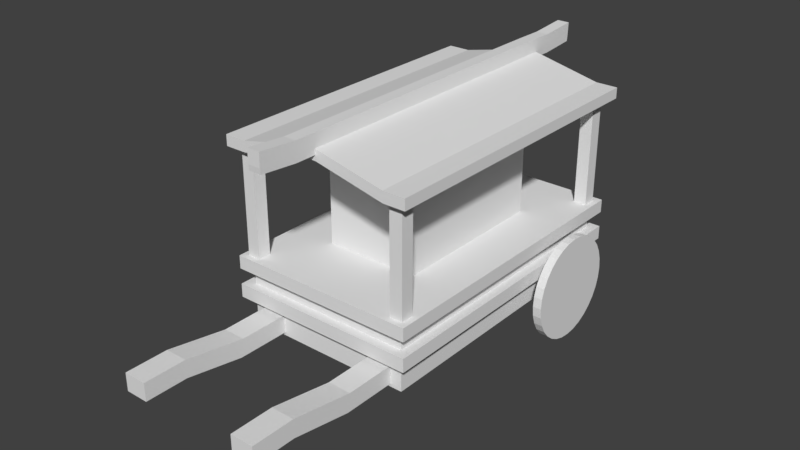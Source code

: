 # Source: Cartv.2.blend  (saved by Blender 2.79.0; exported with 4.5.12 LTS)
import bpy
from mathutils import Matrix  # noqa: F401  (used for matrix-valued properties, if any)

bpy.ops.wm.read_factory_settings(use_empty=True)
scene = bpy.context.scene
scene.name = 'Scene'

# ---- collections
col_collection_1 = bpy.data.collections.new('Collection 1'); scene.collection.children.link(col_collection_1)

# ---- world
world_world = bpy.data.worlds.new('World'); scene.world = world_world
world_world.color = (0.05088, 0.05088, 0.05088)
world_world.use_sun_shadow = False
world_world.sun_shadow_jitter_overblur = 0.0
world_world.cycles.sampling_method = 'MANUAL'

# ---- meshes
me_cube_002 = bpy.data.meshes.new('Cube.002')
me_cube_002.from_pydata([(-1.296, -2.536, -0.8001), (-1.296, -2.536, -0.4815), (-1.503, 2.536, -0.8523), (-1.503, 2.536, -0.367), (-1.668, -2.693, -0.367), (-1.668, 2.693, -0.367), (-1.668, -2.693, -0.1265), (-1.668, 2.693, -0.1265), (-1.503, -2.536, -0.1265), (-1.503, 2.536, -0.1265), (0.0002859, 2.536, -0.8523), (0.0, 2.536, -0.367), (0.0002859, -2.536, -0.8523), (0.0, -2.536, -0.367), (0.0, 2.693, -0.367), (0.0, -2.693, -0.367), (0.0, 2.693, -0.1265), (0.0, -2.693, -0.1265), (0.0, 2.536, -0.1265), (0.0, -2.536, -0.1265), (-1.228, 2.536, -0.5774), (-1.228, 2.536, -0.3214), (-0.2747, 2.536, -0.3214), (-0.2747, 2.536, -0.5774), (-1.503, -2.536, 0.1517), (-1.503, 2.536, 0.1517), (0.0, -2.536, 0.1517), (0.0, 2.536, 0.1517), (-1.668, -2.693, 0.1517), (-1.668, 2.693, 0.1517), (0.0, -2.693, 0.1517), (0.0, 2.693, 0.1517), (-1.668, -2.693, 0.3853), (-1.668, 2.693, 0.3853), (0.0, -2.693, 0.3853), (0.0, 2.693, 0.3853), (-1.503, -2.536, -0.8523), (-1.503, -2.536, -0.367), (-0.8898, -2.536, -0.4815), (-0.8898, -2.536, -0.8001), (-0.8898, -3.416, -0.484), (-0.8898, -3.472, -0.7977), (-1.296, -3.472, -0.7977), (-1.296, -3.416, -0.484), (-0.8898, -4.535, -0.2892), (-0.8898, -4.535, -0.6077), (-1.296, -4.535, -0.6077), (-1.296, -4.535, -0.2892), (-0.8898, -5.288, -0.2892), (-0.8898, -5.288, -0.6077), (-1.296, -5.288, -0.6077), (-1.296, -5.288, -0.2892), (-1.503, -2.384e-07, -0.8523), (-1.503, -2.384e-07, -0.367), (-1.668, 0.0, -0.367), (-1.668, 0.0, -0.1265), (-1.503, -2.384e-07, -0.1265), (0.0, -2.384e-07, -0.8523), (-1.503, -2.384e-07, 0.1517), (-1.668, 0.0, 0.1517), (-1.668, 0.0, 0.3853), (-1.334, -2.353, 0.3853), (-1.559, -2.353, 0.3853), (-1.559, -2.588, 0.3853), (-1.334, -2.588, 0.3853), (-1.334, 2.565, 0.3853), (-1.559, 2.565, 0.3853), (-1.559, 2.328, 0.3853), (-1.334, 2.328, 0.3853), (-1.334, -2.353, 2.243), (-1.334, -2.588, 2.243), (-1.334, 2.565, 2.243), (-1.334, 2.328, 2.243), (-1.559, -2.353, 2.243), (-1.559, -2.588, 2.243), (-1.559, 2.565, 2.243), (-1.559, 2.328, 2.243), (-1.334, -2.353, 2.433), (-1.334, -2.588, 2.433), (-1.334, 2.565, 2.433), (-1.334, 2.328, 2.433), (-1.559, -2.353, 2.433), (-1.559, -2.588, 2.433), (-1.559, 2.565, 2.433), (-1.559, 2.328, 2.433), (0.0, 2.565, 2.513), (0.0, 2.328, 2.513), (0.0, -2.353, 2.513), (0.0, -2.588, 2.513), (-0.1114, 2.565, 2.513), (-0.1114, 2.328, 2.513), (-0.1114, 2.328, 2.703), (-0.1114, 2.565, 2.703), (-0.1114, -2.588, 2.513), (-0.1114, -2.588, 2.703), (-0.1114, -2.353, 2.513), (-0.1114, -2.353, 2.703), (-0.1114, -3.098, 2.703), (0.0, -3.772, 2.76), (-0.1114, -3.772, 2.76), (0.0, 2.567, 2.944), (0.0, 2.33, 2.944), (-0.1114, 2.33, 2.944), (0.0, -2.352, 2.944), (0.0, -2.586, 2.944), (-0.1114, -2.352, 2.944), (-0.1114, 2.567, 2.944), (-0.1114, -2.586, 2.944), (0.0, -3.097, 2.944), (-0.1114, -3.097, 2.944), (0.0, -3.771, 3.001), (-0.1114, -3.771, 3.001), (-1.559, -2.727, 2.243), (-1.334, -2.727, 2.243), (0.0, 2.565, 2.608), (-0.1114, 2.565, 2.608), (-0.1114, -2.588, 2.608), (-0.1114, -3.106, 2.608), (0.0, -3.764, 2.666), (-0.1114, -3.764, 2.666), (0.0, -2.588, 2.608), (0.0, -3.106, 2.608), (0.0, -3.764, 2.666), (-0.1114, 3.094, 2.938), (-0.1114, 3.101, 2.697), (0.0, 3.109, 2.603), (0.0, 3.094, 2.938), (-0.1114, 3.109, 2.603), (-0.1114, 3.768, 2.99), (-0.1114, 3.758, 2.749), (0.0, 3.749, 2.655), (0.0, 3.758, 2.749), (0.0, 3.768, 2.99), (-0.1114, 3.749, 2.655), (-1.805, 2.287, -0.6732), (-1.805, 2.27, -0.4947), (-1.805, 2.218, -0.3231), (-1.805, 2.133, -0.1649), (-1.805, 2.019, -0.02628), (-1.805, 1.881, 0.0875), (-1.805, 1.722, 0.1721), (-1.805, 1.551, 0.2241), (-1.805, 1.372, 0.2417), (-1.805, 1.194, 0.2241), (-1.805, 1.022, 0.1721), (-1.805, 0.8639, 0.0875), (-1.805, 0.7253, -0.02628), (-1.805, 0.6115, -0.1649), (-1.805, 0.5269, -0.3231), (-1.805, 0.4749, -0.4947), (-1.805, 0.4573, -0.6732), (-1.805, 0.4749, -0.8517), (-1.805, 0.5269, -1.023), (-1.805, 0.6115, -1.182), (-1.805, 0.7253, -1.32), (-1.805, 0.8639, -1.434), (-1.805, 1.022, -1.519), (-1.805, 1.194, -1.571), (-1.805, 1.372, -1.588), (-1.805, 1.551, -1.571), (-1.805, 1.722, -1.519), (-1.805, 1.881, -1.434), (-1.805, 2.019, -1.32), (-1.805, 2.133, -1.182), (-1.805, 2.218, -1.023), (-1.805, 2.27, -0.8517), (-1.958, 2.27, -0.4947), (-1.958, 2.287, -0.6732), (-1.958, 2.218, -0.3231), (-1.958, 2.133, -0.1649), (-1.958, 2.019, -0.02628), (-1.958, 1.881, 0.0875), (-1.958, 1.722, 0.1721), (-1.958, 1.551, 0.2241), (-1.958, 1.372, 0.2417), (-1.958, 1.194, 0.2241), (-1.958, 1.022, 0.1721), (-1.958, 0.8639, 0.0875), (-1.958, 0.7253, -0.02628), (-1.958, 0.6115, -0.1649), (-1.958, 0.5269, -0.3231), (-1.958, 0.4749, -0.4947), (-1.958, 0.4573, -0.6732), (-1.958, 0.4749, -0.8517), (-1.958, 0.5269, -1.023), (-1.958, 0.6115, -1.182), (-1.958, 0.7253, -1.32), (-1.958, 0.8639, -1.434), (-1.958, 1.022, -1.519), (-1.958, 1.194, -1.571), (-1.958, 1.372, -1.588), (-1.958, 1.551, -1.571), (-1.958, 1.722, -1.519), (-1.958, 1.881, -1.434), (-1.958, 2.019, -1.32), (-1.958, 2.133, -1.182), (-1.958, 2.218, -1.023), (-1.958, 2.27, -0.8517), (-1.805, 1.542, -0.6732), (-1.805, 1.539, -0.64), (-1.805, 1.53, -0.6081), (-1.805, 1.514, -0.5787), (-1.805, 1.493, -0.5529), (-1.805, 1.467, -0.5317), (-1.805, 1.437, -0.5159), (-1.805, 1.405, -0.5063), (-1.805, 1.372, -0.503), (-1.805, 1.339, -0.5063), (-1.805, 1.307, -0.5159), (-1.805, 1.278, -0.5317), (-1.805, 1.252, -0.5529), (-1.805, 1.231, -0.5787), (-1.805, 1.215, -0.6081), (-1.805, 1.205, -0.64), (-1.805, 1.202, -0.6732), (-1.805, 1.205, -0.7065), (-1.805, 1.215, -0.7384), (-1.805, 1.231, -0.7678), (-1.805, 1.252, -0.7936), (-1.805, 1.278, -0.8148), (-1.805, 1.307, -0.8305), (-1.805, 1.339, -0.8402), (-1.805, 1.372, -0.8435), (-1.805, 1.405, -0.8402), (-1.805, 1.437, -0.8305), (-1.805, 1.467, -0.8148), (-1.805, 1.493, -0.7936), (-1.805, 1.514, -0.7678), (-1.805, 1.53, -0.7384), (-1.805, 1.539, -0.7065), (-1.422, 1.542, -0.6732), (-1.422, 1.539, -0.64), (-1.422, 1.53, -0.6081), (-1.422, 1.514, -0.5787), (-1.422, 1.493, -0.5529), (-1.422, 1.467, -0.5317), (-1.422, 1.437, -0.5159), (-1.422, 1.405, -0.5063), (-1.422, 1.372, -0.503), (-1.422, 1.339, -0.5063), (-1.422, 1.307, -0.5159), (-1.422, 1.278, -0.5317), (-1.422, 1.252, -0.5529), (-1.422, 1.231, -0.5787), (-1.422, 1.215, -0.6081), (-1.422, 1.205, -0.64), (-1.422, 1.202, -0.6732), (-1.422, 1.205, -0.7065), (-1.422, 1.215, -0.7384), (-1.422, 1.231, -0.7678), (-1.422, 1.252, -0.7936), (-1.422, 1.278, -0.8148), (-1.422, 1.307, -0.8305), (-1.422, 1.339, -0.8402), (-1.422, 1.372, -0.8435), (-1.422, 1.405, -0.8402), (-1.422, 1.437, -0.8305), (-1.422, 1.467, -0.8148), (-1.422, 1.493, -0.7936), (-1.422, 1.514, -0.7678), (-1.422, 1.53, -0.7384), (-1.422, 1.539, -0.7065), (-0.8342, -1.192e-07, 0.3853), (-0.8342, 1.422, 0.3853), (-0.8342, -1.459, 0.3853), (0.0, 1.422, 0.3853), (0.0, -1.459, 0.3853), (-0.8342, -1.192e-07, 2.539), (0.0, -2.384e-07, 2.539), (-0.8342, -1.459, 2.539), (0.0, -1.459, 2.539), (-0.8342, 1.422, 2.539), (0.0, 1.422, 2.539), (-1.724, -2.588, 2.243), (-1.724, -2.353, 2.243), (-1.724, 2.328, 2.243), (-1.724, 2.565, 2.243), (-1.724, -2.588, 2.433), (-1.724, -2.353, 2.433), (-1.724, 2.328, 2.433), (-1.724, 2.565, 2.433), (-1.724, -2.588, 2.338), (-1.724, -2.353, 2.338), (-1.724, 2.328, 2.338), (-1.724, 2.565, 2.338), (-1.334, -2.727, 2.433), (-1.559, -2.727, 2.433), (-1.559, -2.727, 2.338), (-1.724, -2.727, 2.338), (-1.334, -2.727, 2.338), (-0.1114, -2.727, 2.513), (0.0, -2.727, 2.513), (-0.1114, -2.727, 2.703), (-0.1114, -2.727, 2.608), (-1.724, -2.727, 2.243), (0.0, -2.727, 2.608), (-1.724, -2.727, 2.433), (-1.559, 2.758, 2.243), (-1.334, 2.758, 2.243), (-1.559, 2.758, 2.433), (-1.334, 2.758, 2.433), (-1.334, 2.758, 2.338), (-1.559, 2.758, 2.338), (-0.1114, 2.758, 2.513), (0.0, 2.758, 2.513), (-0.1114, 2.758, 2.703), (-0.1114, 2.758, 2.608), (-1.724, 2.758, 2.243), (0.0, 2.758, 2.608), (-1.724, 2.758, 2.338), (-1.724, 2.758, 2.433)], [], [(52, 53, 3, 2), (39, 38, 40, 41), (53, 37, 4, 54), (11, 3, 5, 14), (55, 6, 8, 56), (14, 5, 7, 16), (54, 4, 6, 55), (16, 7, 9, 18), (19, 26, 24, 8), (6, 17, 19, 8), (9, 25, 27, 18), (37, 13, 15, 4), (4, 15, 17, 6), (52, 57, 12, 36), (20, 21, 22, 23), (2, 3, 21, 20), (3, 11, 22, 21), (11, 10, 23, 22), (10, 2, 20, 23), (24, 26, 30, 28), (28, 30, 34, 32), (27, 25, 29, 31), (58, 24, 28, 59), (63, 64, 70, 74), (31, 29, 33, 35), (59, 28, 32, 60), (0, 1, 37, 36), (1, 38, 13, 37), (39, 0, 36, 12), (38, 39, 12, 13), (42, 41, 45, 46), (0, 39, 41, 42), (1, 0, 42, 43), (38, 1, 43, 40), (44, 47, 51, 48), (43, 42, 46, 47), (40, 43, 47, 44), (41, 40, 44, 45), (49, 48, 51, 50), (45, 44, 48, 49), (46, 45, 49, 50), (47, 46, 50, 51), (56, 8, 24, 58), (9, 56, 58, 25), (29, 59, 60, 33), (65, 66, 75, 71), (25, 58, 59, 29), (2, 10, 57, 52), (5, 54, 55, 7), (7, 55, 56, 9), (3, 53, 54, 5), (36, 37, 53, 52), (262, 60, 62, 61, 264), (60, 32, 63, 62), (32, 34, 64, 63), (262, 264, 269, 267), (35, 33, 66, 65), (33, 60, 67, 66), (264, 266, 270, 269), (265, 35, 65, 68, 263), (90, 89, 85, 86), (281, 273, 294, 288), (64, 61, 69, 70), (61, 62, 73, 69), (66, 67, 76, 75), (68, 65, 71, 72), (62, 63, 74, 73), (67, 68, 72, 76), (77, 81, 82, 78), (79, 83, 84, 80), (81, 84, 279, 278), (74, 70, 113, 112), (80, 84, 81, 77), (83, 79, 300, 299), (94, 78, 285, 292), (76, 72, 69, 73), (94, 97, 109, 107), (114, 115, 127, 125), (93, 95, 87, 88), (95, 69, 72, 90), (92, 106, 123, 124), (92, 91, 102, 106), (77, 96, 91, 80), (77, 78, 94, 96), (87, 95, 90, 86), (70, 69, 95, 93), (284, 280, 310, 309), (79, 80, 91, 92), (78, 82, 286, 285), (72, 71, 89, 90), (96, 94, 107, 105), (82, 277, 296, 286), (91, 96, 105, 102), (106, 102, 101, 100), (105, 107, 104, 103), (105, 103, 101, 102), (104, 107, 109, 108), (108, 109, 111, 110), (97, 99, 111, 109), (99, 98, 110, 111), (99, 119, 118, 98), (94, 116, 117, 97), (97, 117, 119, 99), (93, 88, 291, 290), (75, 276, 307, 297), (85, 89, 303, 304), (73, 74, 273, 274), (280, 83, 299, 310), (70, 93, 290, 113), (75, 76, 275, 276), (82, 81, 278, 277), (119, 117, 121, 122), (117, 116, 120, 121), (123, 126, 132, 128), (125, 127, 133, 130), (106, 100, 126, 123), (115, 92, 124, 127), (133, 129, 131, 130), (131, 129, 128, 132), (124, 123, 128, 129), (127, 124, 129, 133), (160, 224, 223, 159), (166, 167, 197, 196, 195, 194, 193, 192, 191, 190, 189, 188, 187, 186, 185, 184, 183, 182, 181, 180, 179, 178, 177, 176, 175, 174, 173, 172, 171, 170, 169, 168), (152, 184, 185, 153), (139, 171, 172, 140), (153, 185, 186, 154), (140, 172, 173, 141), (154, 186, 187, 155), (141, 173, 174, 142), (155, 187, 188, 156), (142, 174, 175, 143), (156, 188, 189, 157), (143, 175, 176, 144), (157, 189, 190, 158), (144, 176, 177, 145), (158, 190, 191, 159), (145, 177, 178, 146), (159, 191, 192, 160), (146, 178, 179, 147), (160, 192, 193, 161), (147, 179, 180, 148), (134, 167, 166, 135), (161, 193, 194, 162), (148, 180, 181, 149), (135, 166, 168, 136), (162, 194, 195, 163), (149, 181, 182, 150), (136, 168, 169, 137), (163, 195, 196, 164), (150, 182, 183, 151), (137, 169, 170, 138), (164, 196, 197, 165), (151, 183, 184, 152), (138, 170, 171, 139), (165, 197, 167, 134), (147, 211, 210, 146), (161, 225, 224, 160), (148, 212, 211, 147), (135, 199, 198, 134), (162, 226, 225, 161), (149, 213, 212, 148), (136, 200, 199, 135), (163, 227, 226, 162), (150, 214, 213, 149), (137, 201, 200, 136), (164, 228, 227, 163), (151, 215, 214, 150), (138, 202, 201, 137), (165, 229, 228, 164), (152, 216, 215, 151), (139, 203, 202, 138), (134, 198, 229, 165), (153, 217, 216, 152), (140, 204, 203, 139), (154, 218, 217, 153), (141, 205, 204, 140), (155, 219, 218, 154), (142, 206, 205, 141), (156, 220, 219, 155), (143, 207, 206, 142), (157, 221, 220, 156), (144, 208, 207, 143), (158, 222, 221, 157), (145, 209, 208, 144), (159, 223, 222, 158), (146, 210, 209, 145), (214, 246, 245, 213), (201, 233, 232, 200), (228, 260, 259, 227), (215, 247, 246, 214), (202, 234, 233, 201), (229, 261, 260, 228), (216, 248, 247, 215), (203, 235, 234, 202), (198, 230, 261, 229), (217, 249, 248, 216), (204, 236, 235, 203), (218, 250, 249, 217), (205, 237, 236, 204), (219, 251, 250, 218), (206, 238, 237, 205), (220, 252, 251, 219), (207, 239, 238, 206), (221, 253, 252, 220), (208, 240, 239, 207), (222, 254, 253, 221), (209, 241, 240, 208), (223, 255, 254, 222), (210, 242, 241, 209), (224, 256, 255, 223), (211, 243, 242, 210), (225, 257, 256, 224), (212, 244, 243, 211), (199, 231, 230, 198), (226, 258, 257, 225), (213, 245, 244, 212), (200, 232, 231, 199), (227, 259, 258, 226), (263, 262, 267, 271), (60, 262, 263, 68, 67), (34, 266, 264, 61, 64), (265, 263, 271, 272), (270, 268, 269), (267, 268, 271), (268, 267, 269), (268, 272, 271), (282, 281, 277, 278), (284, 283, 279, 280), (283, 275, 274, 282), (279, 283, 282, 278), (276, 275, 283, 284), (274, 273, 281, 282), (79, 92, 305, 300), (115, 114, 308, 306), (76, 73, 274, 275), (84, 83, 280, 279), (112, 287, 288, 294), (287, 289, 285, 286), (287, 286, 296, 288), (289, 113, 290, 293), (291, 295, 293, 290), (285, 289, 293, 292), (112, 113, 289, 287), (277, 281, 288, 296), (273, 74, 112, 294), (120, 116, 293, 295), (116, 94, 292, 293), (301, 302, 299, 300), (301, 300, 305, 306), (298, 301, 306, 303), (303, 306, 308, 304), (298, 297, 302, 301), (302, 297, 307, 309), (299, 302, 309, 310), (92, 115, 306, 305), (276, 284, 309, 307), (89, 71, 298, 303), (71, 75, 297, 298)])
me_cube_002.use_remesh_preserve_volume = False
me_cube_002.use_remesh_preserve_attributes = False
me_cube_002.use_mirror_vertex_groups = False
me_cube_002.update()

# ---- objects
ob_cube_001 = bpy.data.objects.new('Cube.001', me_cube_002)

# ---- transforms, parenting, visibility, modifiers, constraints
ob_cube_001.location = (0.0, 0.0, 0.0)
ob_cube_001.lineart.crease_threshold = 0.0
_m = ob_cube_001.modifiers.new('Mirror', 'MIRROR')
_m.use_clip = True

# ---- collection membership
col_collection_1.objects.link(ob_cube_001)

# ---- scene / render settings (as saved in the file)
scene.frame_start = 1; scene.frame_end = 250; scene.frame_set(1)
scene.render.engine = 'BLENDER_EEVEE_NEXT'
scene.render.resolution_percentage = 50
scene.render.dither_intensity = 0.0
scene.cycles.use_denoising = False
scene.cycles.samples = 128
scene.cycles.sampling_pattern = 'TABULATED_SOBOL'
scene.cycles.use_adaptive_sampling = False
scene.cycles.use_light_tree = False
scene.cycles.blur_glossy = 0.0
scene.cycles.sample_clamp_indirect = 0.0
scene.view_settings.view_transform = 'Standard'
bpy.context.view_layer.update()

# ---- added for rendering (the .blend has no active camera and no usable light): camera, sun
cam_auto = bpy.data.cameras.new('AutoCamera')
cam_auto.lens = 50.0
cam_auto.sensor_width = 36.0
cam_auto.clip_end = 1000.0
ob_auto_camera = bpy.data.objects.new('AutoCamera', cam_auto)
scene.collection.objects.link(ob_auto_camera)
ob_auto_camera.location = (10.0679, -12.8416, 8.76098)
ob_auto_camera.rotation_euler = (1.09748, -7.21219e-08, 0.694738)
scene.camera = ob_auto_camera
light_auto_sun = bpy.data.lights.new('AutoSun', 'SUN')
light_auto_sun.energy = 3.0
light_auto_sun.angle = 0.0523599
ob_auto_sun = bpy.data.objects.new('AutoSun', light_auto_sun)
scene.collection.objects.link(ob_auto_sun)
ob_auto_sun.rotation_euler = (0.872665, 0.174533, 0.523599)
bpy.context.view_layer.update()
